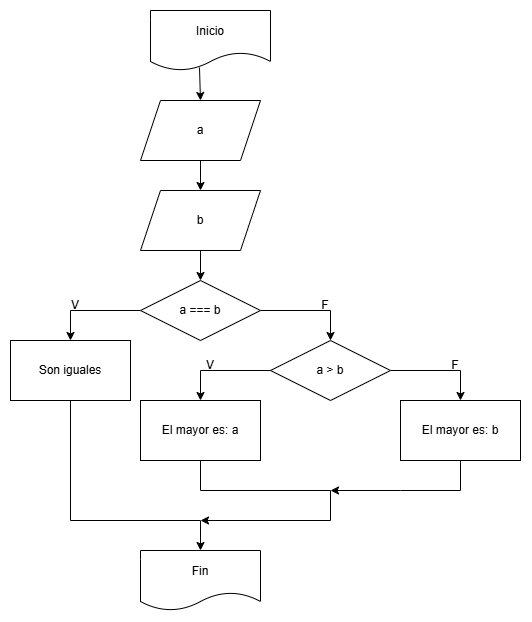

The diagram above was exported from draw.io. Its source (the exported page's mxGraphModel, read from the mxfile embedded in the PNG):
<mxGraphModel dx="987" dy="1106" grid="1" gridSize="10" guides="1" tooltips="1" connect="1" arrows="1" fold="1" page="1" pageScale="1" pageWidth="827" pageHeight="1169" math="0" shadow="0">
  <root>
    <mxCell id="0" />
    <mxCell id="1" parent="0" />
    <mxCell id="Q_VxwKEYWMOq-hesykZH-1" parent="1" style="shape=document;whiteSpace=wrap;html=1;boundedLbl=1;" value="Inicio" vertex="1">
      <mxGeometry height="60" width="120" x="280" y="120" as="geometry" />
    </mxCell>
    <mxCell id="Q_VxwKEYWMOq-hesykZH-2" edge="1" parent="1" source="Q_VxwKEYWMOq-hesykZH-4" style="edgeStyle=orthogonalEdgeStyle;rounded=0;orthogonalLoop=1;jettySize=auto;html=1;exitX=0;exitY=0.5;exitDx=0;exitDy=0;entryX=0.5;entryY=0;entryDx=0;entryDy=0;" target="Q_VxwKEYWMOq-hesykZH-8">
      <mxGeometry relative="1" as="geometry" />
    </mxCell>
    <mxCell id="Q_VxwKEYWMOq-hesykZH-3" edge="1" parent="1" source="Q_VxwKEYWMOq-hesykZH-4" style="edgeStyle=orthogonalEdgeStyle;rounded=0;orthogonalLoop=1;jettySize=auto;html=1;exitX=1;exitY=0.5;exitDx=0;exitDy=0;entryX=0.5;entryY=0;entryDx=0;entryDy=0;" target="Q_VxwKEYWMOq-hesykZH-13">
      <mxGeometry relative="1" as="geometry" />
    </mxCell>
    <mxCell id="Q_VxwKEYWMOq-hesykZH-4" parent="1" style="rhombus;whiteSpace=wrap;html=1;" value="a === b" vertex="1">
      <mxGeometry height="60" width="120" x="270" y="390" as="geometry" />
    </mxCell>
    <mxCell id="Q_VxwKEYWMOq-hesykZH-5" edge="1" parent="1" source="Q_VxwKEYWMOq-hesykZH-6" style="edgeStyle=orthogonalEdgeStyle;rounded=0;orthogonalLoop=1;jettySize=auto;html=1;exitX=0.5;exitY=1;exitDx=0;exitDy=0;entryX=0.5;entryY=0;entryDx=0;entryDy=0;" target="Q_VxwKEYWMOq-hesykZH-10">
      <mxGeometry relative="1" as="geometry" />
    </mxCell>
    <mxCell id="Q_VxwKEYWMOq-hesykZH-6" parent="1" style="shape=parallelogram;perimeter=parallelogramPerimeter;whiteSpace=wrap;html=1;fixedSize=1;" value="a" vertex="1">
      <mxGeometry height="60" width="120" x="270" y="210" as="geometry" />
    </mxCell>
    <mxCell id="Q_VxwKEYWMOq-hesykZH-7" edge="1" parent="1" source="Q_VxwKEYWMOq-hesykZH-8" style="edgeStyle=orthogonalEdgeStyle;rounded=0;orthogonalLoop=1;jettySize=auto;html=1;exitX=0.5;exitY=1;exitDx=0;exitDy=0;entryX=0.5;entryY=0;entryDx=0;entryDy=0;" target="Q_VxwKEYWMOq-hesykZH-21">
      <mxGeometry relative="1" as="geometry">
        <Array as="points">
          <mxPoint x="200" y="630" />
          <mxPoint x="330" y="630" />
        </Array>
        <mxPoint x="340" y="740" as="targetPoint" />
      </mxGeometry>
    </mxCell>
    <mxCell id="Q_VxwKEYWMOq-hesykZH-8" parent="1" style="rounded=0;whiteSpace=wrap;html=1;" value="Son iguales" vertex="1">
      <mxGeometry height="60" width="120" x="140" y="450" as="geometry" />
    </mxCell>
    <mxCell id="Q_VxwKEYWMOq-hesykZH-32" edge="1" parent="1" source="Q_VxwKEYWMOq-hesykZH-10" style="edgeStyle=orthogonalEdgeStyle;rounded=0;orthogonalLoop=1;jettySize=auto;html=1;exitX=0.5;exitY=1;exitDx=0;exitDy=0;entryX=0.5;entryY=0;entryDx=0;entryDy=0;">
      <mxGeometry relative="1" as="geometry">
        <mxPoint x="330" y="390" as="targetPoint" />
      </mxGeometry>
    </mxCell>
    <mxCell id="Q_VxwKEYWMOq-hesykZH-10" parent="1" style="shape=parallelogram;perimeter=parallelogramPerimeter;whiteSpace=wrap;html=1;fixedSize=1;" value="b" vertex="1">
      <mxGeometry height="60" width="120" x="270" y="300" as="geometry" />
    </mxCell>
    <mxCell id="Q_VxwKEYWMOq-hesykZH-11" edge="1" parent="1" source="Q_VxwKEYWMOq-hesykZH-13" style="edgeStyle=orthogonalEdgeStyle;rounded=0;orthogonalLoop=1;jettySize=auto;html=1;exitX=0;exitY=0.5;exitDx=0;exitDy=0;entryX=0.5;entryY=0;entryDx=0;entryDy=0;" target="Q_VxwKEYWMOq-hesykZH-18">
      <mxGeometry relative="1" as="geometry" />
    </mxCell>
    <mxCell id="Q_VxwKEYWMOq-hesykZH-12" edge="1" parent="1" source="Q_VxwKEYWMOq-hesykZH-13" style="edgeStyle=orthogonalEdgeStyle;rounded=0;orthogonalLoop=1;jettySize=auto;html=1;exitX=1;exitY=0.5;exitDx=0;exitDy=0;entryX=0.5;entryY=0;entryDx=0;entryDy=0;">
      <mxGeometry relative="1" as="geometry">
        <Array as="points">
          <mxPoint x="590" y="480" />
        </Array>
        <mxPoint x="590" y="510" as="targetPoint" />
      </mxGeometry>
    </mxCell>
    <mxCell id="Q_VxwKEYWMOq-hesykZH-13" parent="1" style="rhombus;whiteSpace=wrap;html=1;" value="a &amp;gt; b" vertex="1">
      <mxGeometry height="60" width="120" x="400" y="450" as="geometry" />
    </mxCell>
    <mxCell id="Q_VxwKEYWMOq-hesykZH-17" edge="1" parent="1" source="Q_VxwKEYWMOq-hesykZH-18" style="edgeStyle=orthogonalEdgeStyle;rounded=0;orthogonalLoop=1;jettySize=auto;html=1;exitX=0.5;exitY=1;exitDx=0;exitDy=0;">
      <mxGeometry relative="1" as="geometry">
        <Array as="points">
          <mxPoint x="330" y="600" />
          <mxPoint x="460" y="600" />
          <mxPoint x="460" y="630" />
          <mxPoint x="330" y="630" />
        </Array>
        <mxPoint x="330" y="630" as="targetPoint" />
      </mxGeometry>
    </mxCell>
    <mxCell id="Q_VxwKEYWMOq-hesykZH-18" parent="1" style="rounded=0;whiteSpace=wrap;html=1;" value="El mayor es: a" vertex="1">
      <mxGeometry height="60" width="120" x="270" y="510" as="geometry" />
    </mxCell>
    <mxCell id="Q_VxwKEYWMOq-hesykZH-19" parent="1" style="rounded=0;whiteSpace=wrap;html=1;" value="El mayor es: b" vertex="1">
      <mxGeometry height="60" width="120" x="530" y="510" as="geometry" />
    </mxCell>
    <mxCell id="Q_VxwKEYWMOq-hesykZH-21" parent="1" style="shape=document;whiteSpace=wrap;html=1;boundedLbl=1;" value="Fin" vertex="1">
      <mxGeometry height="60" width="120" x="270" y="660" as="geometry" />
    </mxCell>
    <mxCell id="Q_VxwKEYWMOq-hesykZH-22" edge="1" parent="1" source="Q_VxwKEYWMOq-hesykZH-1" style="endArrow=classic;html=1;rounded=0;exitX=0.408;exitY=0.95;exitDx=0;exitDy=0;exitPerimeter=0;entryX=0.5;entryY=0;entryDx=0;entryDy=0;" target="Q_VxwKEYWMOq-hesykZH-6" value="">
      <mxGeometry height="50" relative="1" width="50" as="geometry">
        <mxPoint x="250" y="410" as="sourcePoint" />
        <mxPoint x="300" y="360" as="targetPoint" />
      </mxGeometry>
    </mxCell>
    <mxCell id="Q_VxwKEYWMOq-hesykZH-24" edge="1" parent="1" source="Q_VxwKEYWMOq-hesykZH-19" style="endArrow=classic;html=1;rounded=0;exitX=0.5;exitY=1;exitDx=0;exitDy=0;" value="">
      <mxGeometry height="50" relative="1" width="50" as="geometry">
        <Array as="points">
          <mxPoint x="590" y="600" />
          <mxPoint x="530" y="600" />
        </Array>
        <mxPoint x="420" y="600" as="sourcePoint" />
        <mxPoint x="460" y="600" as="targetPoint" />
      </mxGeometry>
    </mxCell>
    <mxCell id="Q_VxwKEYWMOq-hesykZH-25" parent="1" style="text;html=1;whiteSpace=wrap;strokeColor=none;fillColor=none;align=center;verticalAlign=middle;rounded=0;autosize=1;resizable=0;" value="V" vertex="1">
      <mxGeometry height="30" width="30" x="190" y="400" as="geometry" />
    </mxCell>
    <mxCell id="Q_VxwKEYWMOq-hesykZH-26" parent="1" style="text;html=1;whiteSpace=wrap;strokeColor=none;fillColor=none;align=center;verticalAlign=middle;rounded=0;autosize=1;resizable=0;" value="F" vertex="1">
      <mxGeometry height="30" width="30" x="440" y="400" as="geometry" />
    </mxCell>
    <mxCell id="Q_VxwKEYWMOq-hesykZH-27" parent="1" style="text;html=1;whiteSpace=wrap;strokeColor=none;fillColor=none;align=center;verticalAlign=middle;rounded=0;autosize=1;resizable=0;" value="V" vertex="1">
      <mxGeometry height="30" width="30" x="325" y="460" as="geometry" />
    </mxCell>
    <mxCell id="Q_VxwKEYWMOq-hesykZH-29" parent="1" style="text;html=1;whiteSpace=wrap;strokeColor=none;fillColor=none;align=center;verticalAlign=middle;rounded=0;autosize=1;resizable=0;" value="F" vertex="1">
      <mxGeometry height="30" width="30" x="570" y="460" as="geometry" />
    </mxCell>
  </root>
</mxGraphModel>